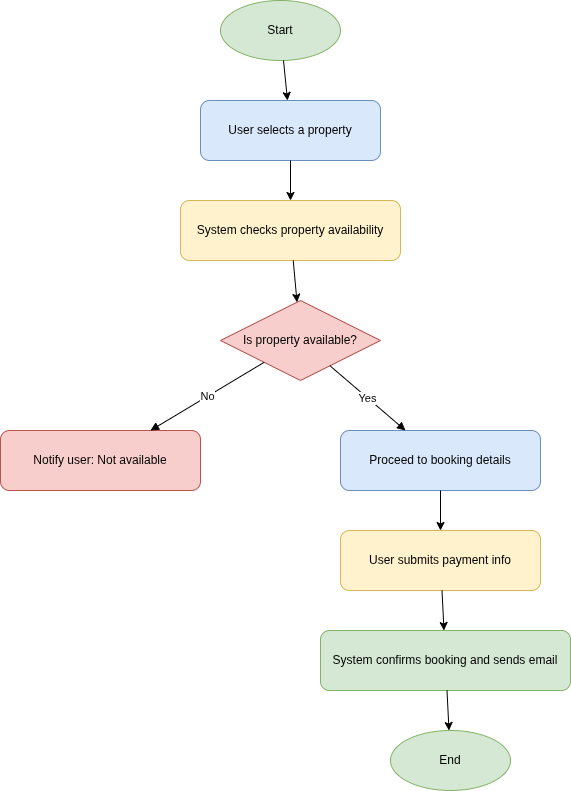

The diagram above was exported from draw.io. Its source (the exported page's mxGraphModel, read from the mxfile embedded in the PNG):
<mxGraphModel dx="1039" dy="415" grid="1" gridSize="10" guides="1" tooltips="1" connect="1" arrows="1" fold="1" page="1" pageScale="1" pageWidth="1600" pageHeight="1000" math="0" shadow="0">
  <root>
    <mxCell id="0" />
    <mxCell id="1" parent="0" />
    <mxCell id="start" value="Start" style="ellipse;whiteSpace=wrap;html=1;fillColor=#d5e8d4;strokeColor=#82b366;" parent="1" vertex="1">
      <mxGeometry x="300" y="50" width="120" height="60" as="geometry" />
    </mxCell>
    <mxCell id="select_property" value="User selects a property" style="rounded=1;whiteSpace=wrap;html=1;fillColor=#dae8fc;strokeColor=#6c8ebf;" parent="1" vertex="1">
      <mxGeometry x="280" y="150" width="180" height="60" as="geometry" />
    </mxCell>
    <mxCell id="check_availability" value="System checks property availability" style="rounded=1;whiteSpace=wrap;html=1;fillColor=#fff2cc;strokeColor=#d6b656;" parent="1" vertex="1">
      <mxGeometry x="260" y="250" width="220" height="60" as="geometry" />
    </mxCell>
    <mxCell id="availability_decision" value="Is property available?" style="rhombus;whiteSpace=wrap;html=1;fillColor=#f8cecc;strokeColor=#b85450;" parent="1" vertex="1">
      <mxGeometry x="300" y="350" width="160" height="80" as="geometry" />
    </mxCell>
    <mxCell id="not_available" value="Notify user: Not available" style="rounded=1;whiteSpace=wrap;html=1;fillColor=#f8cecc;strokeColor=#b85450;" parent="1" vertex="1">
      <mxGeometry x="80" y="480" width="200" height="60" as="geometry" />
    </mxCell>
    <mxCell id="proceed_booking" value="Proceed to booking details" style="rounded=1;whiteSpace=wrap;html=1;fillColor=#dae8fc;strokeColor=#6c8ebf;" parent="1" vertex="1">
      <mxGeometry x="420" y="480" width="200" height="60" as="geometry" />
    </mxCell>
    <mxCell id="process_payment" value="User submits payment info" style="rounded=1;whiteSpace=wrap;html=1;fillColor=#fff2cc;strokeColor=#d6b656;" parent="1" vertex="1">
      <mxGeometry x="420" y="580" width="200" height="60" as="geometry" />
    </mxCell>
    <mxCell id="confirm_booking" value="System confirms booking and sends email" style="rounded=1;whiteSpace=wrap;html=1;fillColor=#d5e8d4;strokeColor=#82b366;" parent="1" vertex="1">
      <mxGeometry x="400" y="680" width="250" height="60" as="geometry" />
    </mxCell>
    <mxCell id="end" value="End" style="ellipse;whiteSpace=wrap;html=1;fillColor=#d5e8d4;strokeColor=#82b366;" parent="1" vertex="1">
      <mxGeometry x="470" y="780" width="120" height="60" as="geometry" />
    </mxCell>
    <mxCell id="edge1" parent="1" source="start" target="select_property" edge="1">
      <mxGeometry relative="1" as="geometry" />
    </mxCell>
    <mxCell id="edge2" parent="1" source="select_property" target="check_availability" edge="1">
      <mxGeometry relative="1" as="geometry" />
    </mxCell>
    <mxCell id="edge3" parent="1" source="check_availability" target="availability_decision" edge="1">
      <mxGeometry relative="1" as="geometry" />
    </mxCell>
    <mxCell id="edge4" value="No" style="endArrow=block;html=1;" parent="1" source="availability_decision" target="not_available" edge="1">
      <mxGeometry relative="1" as="geometry" />
    </mxCell>
    <mxCell id="edge5" value="Yes" style="endArrow=block;html=1;" parent="1" source="availability_decision" target="proceed_booking" edge="1">
      <mxGeometry relative="1" as="geometry" />
    </mxCell>
    <mxCell id="edge6" parent="1" source="proceed_booking" target="process_payment" edge="1">
      <mxGeometry relative="1" as="geometry" />
    </mxCell>
    <mxCell id="edge7" parent="1" source="process_payment" target="confirm_booking" edge="1">
      <mxGeometry relative="1" as="geometry" />
    </mxCell>
    <mxCell id="edge8" parent="1" source="confirm_booking" target="end" edge="1">
      <mxGeometry relative="1" as="geometry" />
    </mxCell>
  </root>
</mxGraphModel>